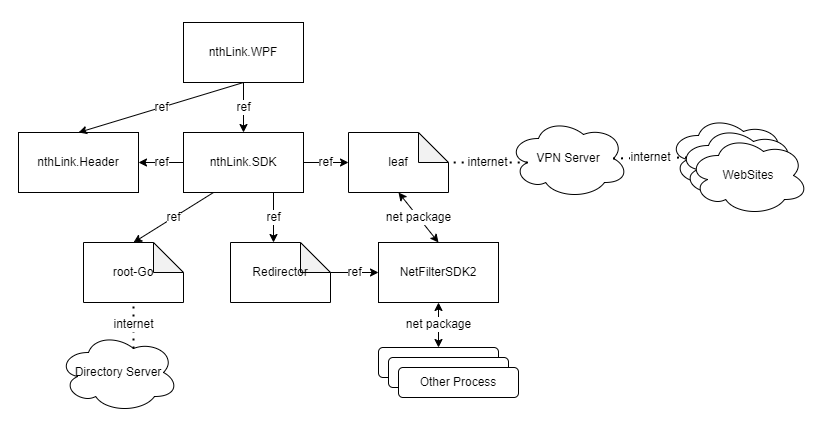

The diagram above was exported from draw.io. Its source (the exported page's mxGraphModel, read from the mxfile embedded in the PNG):
<mxGraphModel dx="544" dy="746" grid="1" gridSize="10" guides="1" tooltips="1" connect="1" arrows="1" fold="1" page="1" pageScale="1" pageWidth="827" pageHeight="1169" math="0" shadow="0">
  <root>
    <mxCell id="0" />
    <mxCell id="1" parent="0" />
    <mxCell id="pdnBYYcfP2D0-kV33Vcr-1" value="nthLink.WPF" style="rounded=0;whiteSpace=wrap;html=1;" parent="1" vertex="1">
      <mxGeometry x="185" y="250" width="120" height="60" as="geometry" />
    </mxCell>
    <mxCell id="pdnBYYcfP2D0-kV33Vcr-2" value="nthLink.SDK" style="rounded=0;whiteSpace=wrap;html=1;" parent="1" vertex="1">
      <mxGeometry x="185" y="360" width="120" height="60" as="geometry" />
    </mxCell>
    <mxCell id="pdnBYYcfP2D0-kV33Vcr-5" value="leaf" style="shape=note;whiteSpace=wrap;html=1;backgroundOutline=1;darkOpacity=0.05;" parent="1" vertex="1">
      <mxGeometry x="350" y="360" width="100" height="60" as="geometry" />
    </mxCell>
    <mxCell id="pdnBYYcfP2D0-kV33Vcr-6" value="Redirector" style="shape=note;whiteSpace=wrap;html=1;backgroundOutline=1;darkOpacity=0.05;" parent="1" vertex="1">
      <mxGeometry x="232" y="470" width="100" height="60" as="geometry" />
    </mxCell>
    <mxCell id="pdnBYYcfP2D0-kV33Vcr-7" value="root-Go" style="shape=note;whiteSpace=wrap;html=1;backgroundOutline=1;darkOpacity=0.05;" parent="1" vertex="1">
      <mxGeometry x="85" y="470" width="100" height="60" as="geometry" />
    </mxCell>
    <mxCell id="pdnBYYcfP2D0-kV33Vcr-8" value="Directory Server" style="ellipse;shape=cloud;whiteSpace=wrap;html=1;" parent="1" vertex="1">
      <mxGeometry x="60" y="560" width="120" height="80" as="geometry" />
    </mxCell>
    <mxCell id="pdnBYYcfP2D0-kV33Vcr-11" value="VPN Server" style="ellipse;shape=cloud;whiteSpace=wrap;html=1;" parent="1" vertex="1">
      <mxGeometry x="510" y="346" width="120" height="80" as="geometry" />
    </mxCell>
    <mxCell id="pdnBYYcfP2D0-kV33Vcr-15" value="ref" style="endArrow=classic;html=1;rounded=0;entryX=0.5;entryY=0;entryDx=0;entryDy=0;exitX=0.5;exitY=1;exitDx=0;exitDy=0;" parent="1" source="pdnBYYcfP2D0-kV33Vcr-1" target="pdnBYYcfP2D0-kV33Vcr-2" edge="1">
      <mxGeometry width="50" height="50" relative="1" as="geometry">
        <mxPoint x="305" y="510" as="sourcePoint" />
        <mxPoint x="355" y="460" as="targetPoint" />
      </mxGeometry>
    </mxCell>
    <mxCell id="pdnBYYcfP2D0-kV33Vcr-16" value="ref" style="endArrow=classic;html=1;rounded=0;entryX=0.43;entryY=0;entryDx=0;entryDy=0;exitX=0.75;exitY=1;exitDx=0;exitDy=0;entryPerimeter=0;" parent="1" source="pdnBYYcfP2D0-kV33Vcr-2" target="pdnBYYcfP2D0-kV33Vcr-6" edge="1">
      <mxGeometry width="50" height="50" relative="1" as="geometry">
        <mxPoint x="255" y="320" as="sourcePoint" />
        <mxPoint x="255" y="370" as="targetPoint" />
      </mxGeometry>
    </mxCell>
    <mxCell id="pdnBYYcfP2D0-kV33Vcr-17" value="NetFilterSDK2" style="rounded=0;whiteSpace=wrap;html=1;" parent="1" vertex="1">
      <mxGeometry x="380" y="470" width="120" height="60" as="geometry" />
    </mxCell>
    <mxCell id="pdnBYYcfP2D0-kV33Vcr-20" value="ref" style="endArrow=classic;html=1;rounded=0;entryX=0;entryY=0.5;entryDx=0;entryDy=0;exitX=0;exitY=0;exitDx=100;exitDy=30;exitPerimeter=0;" parent="1" source="pdnBYYcfP2D0-kV33Vcr-6" target="pdnBYYcfP2D0-kV33Vcr-17" edge="1">
      <mxGeometry width="50" height="50" relative="1" as="geometry">
        <mxPoint x="300" y="430" as="sourcePoint" />
        <mxPoint x="300" y="480" as="targetPoint" />
      </mxGeometry>
    </mxCell>
    <mxCell id="pdnBYYcfP2D0-kV33Vcr-22" value="net package" style="endArrow=classic;startArrow=classic;html=1;rounded=0;entryX=0.5;entryY=0;entryDx=0;entryDy=0;exitX=0.5;exitY=1;exitDx=0;exitDy=0;exitPerimeter=0;" parent="1" source="pdnBYYcfP2D0-kV33Vcr-5" target="pdnBYYcfP2D0-kV33Vcr-17" edge="1">
      <mxGeometry width="50" height="50" relative="1" as="geometry">
        <mxPoint x="460" y="400" as="sourcePoint" />
        <mxPoint x="539.2" y="400" as="targetPoint" />
      </mxGeometry>
    </mxCell>
    <mxCell id="pdnBYYcfP2D0-kV33Vcr-25" value="ref" style="endArrow=classic;html=1;rounded=0;entryX=0;entryY=0.5;entryDx=0;entryDy=0;exitX=1;exitY=0.5;exitDx=0;exitDy=0;entryPerimeter=0;" parent="1" source="pdnBYYcfP2D0-kV33Vcr-2" target="pdnBYYcfP2D0-kV33Vcr-5" edge="1">
      <mxGeometry width="50" height="50" relative="1" as="geometry">
        <mxPoint x="255" y="320" as="sourcePoint" />
        <mxPoint x="255" y="370" as="targetPoint" />
      </mxGeometry>
    </mxCell>
    <mxCell id="pdnBYYcfP2D0-kV33Vcr-26" value="ref" style="endArrow=classic;html=1;rounded=0;entryX=0.5;entryY=0;entryDx=0;entryDy=0;exitX=0.25;exitY=1;exitDx=0;exitDy=0;entryPerimeter=0;" parent="1" source="pdnBYYcfP2D0-kV33Vcr-2" target="pdnBYYcfP2D0-kV33Vcr-7" edge="1">
      <mxGeometry width="50" height="50" relative="1" as="geometry">
        <mxPoint x="315" y="400" as="sourcePoint" />
        <mxPoint x="360" y="400" as="targetPoint" />
      </mxGeometry>
    </mxCell>
    <mxCell id="pdnBYYcfP2D0-kV33Vcr-27" value="internet" style="endArrow=none;dashed=1;html=1;dashPattern=1 3;strokeWidth=2;rounded=0;entryX=0.5;entryY=1;entryDx=0;entryDy=0;entryPerimeter=0;exitX=0.625;exitY=0.2;exitDx=0;exitDy=0;exitPerimeter=0;" parent="1" source="pdnBYYcfP2D0-kV33Vcr-8" target="pdnBYYcfP2D0-kV33Vcr-7" edge="1">
      <mxGeometry width="50" height="50" relative="1" as="geometry">
        <mxPoint x="320" y="510" as="sourcePoint" />
        <mxPoint x="370" y="460" as="targetPoint" />
      </mxGeometry>
    </mxCell>
    <mxCell id="pdnBYYcfP2D0-kV33Vcr-28" value="internet" style="endArrow=none;dashed=1;html=1;dashPattern=1 3;strokeWidth=2;rounded=0;entryX=0;entryY=0;entryDx=100;entryDy=30;entryPerimeter=0;exitX=0.16;exitY=0.55;exitDx=0;exitDy=0;exitPerimeter=0;" parent="1" source="pdnBYYcfP2D0-kV33Vcr-11" target="pdnBYYcfP2D0-kV33Vcr-5" edge="1">
      <mxGeometry width="50" height="50" relative="1" as="geometry">
        <mxPoint x="145" y="586" as="sourcePoint" />
        <mxPoint x="145" y="540" as="targetPoint" />
      </mxGeometry>
    </mxCell>
    <mxCell id="pdnBYYcfP2D0-kV33Vcr-29" value="Other Process" style="rounded=1;whiteSpace=wrap;html=1;" parent="1" vertex="1">
      <mxGeometry x="380" y="575" width="120" height="30" as="geometry" />
    </mxCell>
    <mxCell id="pdnBYYcfP2D0-kV33Vcr-30" value="Other Process" style="rounded=1;whiteSpace=wrap;html=1;" parent="1" vertex="1">
      <mxGeometry x="390" y="585" width="120" height="30" as="geometry" />
    </mxCell>
    <mxCell id="pdnBYYcfP2D0-kV33Vcr-31" value="Other Process" style="rounded=1;whiteSpace=wrap;html=1;" parent="1" vertex="1">
      <mxGeometry x="400" y="595" width="120" height="30" as="geometry" />
    </mxCell>
    <mxCell id="pdnBYYcfP2D0-kV33Vcr-33" value="net package" style="endArrow=classic;startArrow=classic;html=1;rounded=0;entryX=0.5;entryY=0;entryDx=0;entryDy=0;exitX=0.5;exitY=1;exitDx=0;exitDy=0;" parent="1" source="pdnBYYcfP2D0-kV33Vcr-17" target="pdnBYYcfP2D0-kV33Vcr-29" edge="1">
      <mxGeometry width="50" height="50" relative="1" as="geometry">
        <mxPoint x="410" y="430" as="sourcePoint" />
        <mxPoint x="450" y="480" as="targetPoint" />
      </mxGeometry>
    </mxCell>
    <mxCell id="pdnBYYcfP2D0-kV33Vcr-35" value="" style="ellipse;shape=cloud;whiteSpace=wrap;html=1;" parent="1" vertex="1">
      <mxGeometry x="670" y="343" width="120" height="80" as="geometry" />
    </mxCell>
    <mxCell id="pdnBYYcfP2D0-kV33Vcr-36" value="" style="ellipse;shape=cloud;whiteSpace=wrap;html=1;" parent="1" vertex="1">
      <mxGeometry x="680" y="353" width="120" height="80" as="geometry" />
    </mxCell>
    <mxCell id="pdnBYYcfP2D0-kV33Vcr-37" value="WebSites" style="ellipse;shape=cloud;whiteSpace=wrap;html=1;" parent="1" vertex="1">
      <mxGeometry x="690" y="363" width="120" height="80" as="geometry" />
    </mxCell>
    <mxCell id="pdnBYYcfP2D0-kV33Vcr-38" value="internet" style="endArrow=none;dashed=1;html=1;dashPattern=1 3;strokeWidth=2;rounded=0;entryX=0.875;entryY=0.5;entryDx=0;entryDy=0;entryPerimeter=0;exitX=0.07;exitY=0.4;exitDx=0;exitDy=0;exitPerimeter=0;" parent="1" source="pdnBYYcfP2D0-kV33Vcr-36" target="pdnBYYcfP2D0-kV33Vcr-11" edge="1">
      <mxGeometry width="50" height="50" relative="1" as="geometry">
        <mxPoint x="539.2" y="400" as="sourcePoint" />
        <mxPoint x="460" y="400" as="targetPoint" />
      </mxGeometry>
    </mxCell>
    <mxCell id="OKSb_5Hq7gcj3QMJ97LM-1" value="nthLink.Header" style="rounded=0;whiteSpace=wrap;html=1;" vertex="1" parent="1">
      <mxGeometry x="20" y="360" width="120" height="60" as="geometry" />
    </mxCell>
    <mxCell id="OKSb_5Hq7gcj3QMJ97LM-2" value="ref" style="endArrow=classic;html=1;rounded=0;entryX=0.5;entryY=0;entryDx=0;entryDy=0;exitX=0.5;exitY=1;exitDx=0;exitDy=0;" edge="1" parent="1" source="pdnBYYcfP2D0-kV33Vcr-1" target="OKSb_5Hq7gcj3QMJ97LM-1">
      <mxGeometry width="50" height="50" relative="1" as="geometry">
        <mxPoint x="255" y="320" as="sourcePoint" />
        <mxPoint x="255" y="370" as="targetPoint" />
      </mxGeometry>
    </mxCell>
    <mxCell id="OKSb_5Hq7gcj3QMJ97LM-3" value="ref" style="endArrow=classic;html=1;rounded=0;entryX=1;entryY=0.5;entryDx=0;entryDy=0;exitX=0;exitY=0.5;exitDx=0;exitDy=0;" edge="1" parent="1" source="pdnBYYcfP2D0-kV33Vcr-2" target="OKSb_5Hq7gcj3QMJ97LM-1">
      <mxGeometry width="50" height="50" relative="1" as="geometry">
        <mxPoint x="255" y="320" as="sourcePoint" />
        <mxPoint x="90" y="370" as="targetPoint" />
      </mxGeometry>
    </mxCell>
  </root>
</mxGraphModel>